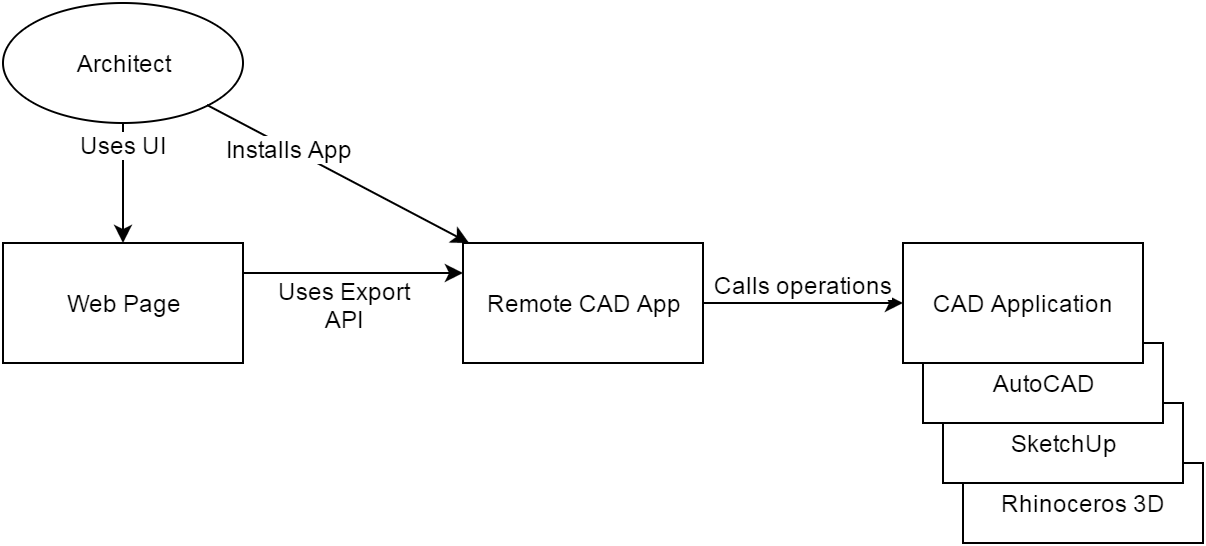

The diagram above was exported from draw.io. Its source (the exported page's mxGraphModel, read from the mxfile embedded in the PNG):
<mxGraphModel dx="530" dy="583" grid="1" gridSize="10" guides="1" tooltips="1" connect="1" arrows="1" fold="1" page="1" pageScale="1" pageWidth="826" pageHeight="1169" background="#ffffff" math="0" shadow="0">
  <root>
    <mxCell id="0" />
    <mxCell id="1" parent="0" />
    <mxCell id="8" value="Rhinoceros 3D" style="whiteSpace=wrap;html=1;" parent="1" vertex="1">
      <mxGeometry x="630" y="350" width="120" height="40" as="geometry" />
    </mxCell>
    <mxCell id="7" value="SketchUp" style="whiteSpace=wrap;html=1;" parent="1" vertex="1">
      <mxGeometry x="620" y="320" width="120" height="40" as="geometry" />
    </mxCell>
    <mxCell id="3" value="Web Page" style="whiteSpace=wrap;html=1;" parent="1" vertex="1">
      <mxGeometry x="150" y="240" width="120" height="60" as="geometry" />
    </mxCell>
    <mxCell id="4" value="Remote CAD App" style="whiteSpace=wrap;html=1;" parent="1" vertex="1">
      <mxGeometry x="380" y="240" width="120" height="60" as="geometry" />
    </mxCell>
    <mxCell id="6" value="AutoCAD" style="whiteSpace=wrap;html=1;" parent="1" vertex="1">
      <mxGeometry x="610" y="290" width="120" height="40" as="geometry" />
    </mxCell>
    <mxCell id="5" value="CAD Application" style="whiteSpace=wrap;html=1;" parent="1" vertex="1">
      <mxGeometry x="600" y="240" width="120" height="60" as="geometry" />
    </mxCell>
    <mxCell id="9" value="" style="endArrow=classic;html=1;exitX=1;exitY=0.5;entryX=0;entryY=0.5;" parent="1" source="4" target="5" edge="1">
      <mxGeometry width="50" height="50" relative="1" as="geometry">
        <mxPoint x="200" y="160" as="sourcePoint" />
        <mxPoint x="250" y="110" as="targetPoint" />
      </mxGeometry>
    </mxCell>
    <mxCell id="10" value="Calls operations" style="text;html=1;resizable=0;points=[];align=center;verticalAlign=middle;labelBackgroundColor=#ffffff;" parent="9" vertex="1" connectable="0">
      <mxGeometry x="-0.1846" y="-3" relative="1" as="geometry">
        <mxPoint x="9" y="-13" as="offset" />
      </mxGeometry>
    </mxCell>
    <mxCell id="11" value="" style="endArrow=classic;html=1;exitX=1;exitY=0.25;entryX=0;entryY=0.25;" parent="1" source="3" target="4" edge="1">
      <mxGeometry width="50" height="50" relative="1" as="geometry">
        <mxPoint x="100" y="150" as="sourcePoint" />
        <mxPoint x="150" y="100" as="targetPoint" />
      </mxGeometry>
    </mxCell>
    <mxCell id="15" value="Uses Export&lt;div&gt;API&lt;/div&gt;" style="text;html=1;resizable=0;points=[];align=center;verticalAlign=middle;labelBackgroundColor=#ffffff;" parent="11" vertex="1" connectable="0">
      <mxGeometry x="-0.2808" y="1" relative="1" as="geometry">
        <mxPoint x="10" y="16" as="offset" />
      </mxGeometry>
    </mxCell>
    <mxCell id="16" value="Architect" style="ellipse;whiteSpace=wrap;html=1;" parent="1" vertex="1">
      <mxGeometry x="150" y="120" width="120" height="60" as="geometry" />
    </mxCell>
    <mxCell id="17" value="" style="endArrow=classic;html=1;exitX=0.5;exitY=1;" parent="1" source="16" target="3" edge="1">
      <mxGeometry width="50" height="50" relative="1" as="geometry">
        <mxPoint x="70" y="60" as="sourcePoint" />
        <mxPoint x="120" y="10" as="targetPoint" />
      </mxGeometry>
    </mxCell>
    <mxCell id="18" value="Uses UI" style="text;html=1;resizable=0;points=[];align=center;verticalAlign=middle;labelBackgroundColor=#ffffff;" parent="17" vertex="1" connectable="0">
      <mxGeometry x="0.1418" y="-2" relative="1" as="geometry">
        <mxPoint x="2" y="-24" as="offset" />
      </mxGeometry>
    </mxCell>
    <mxCell id="19" value="" style="endArrow=classic;html=1;exitX=1;exitY=1;" parent="1" source="16" target="4" edge="1">
      <mxGeometry width="50" height="50" relative="1" as="geometry">
        <mxPoint x="70" y="60" as="sourcePoint" />
        <mxPoint x="120" y="10" as="targetPoint" />
      </mxGeometry>
    </mxCell>
    <mxCell id="20" value="Installs App" style="text;html=1;resizable=0;points=[];align=center;verticalAlign=middle;labelBackgroundColor=#ffffff;" parent="19" vertex="1" connectable="0">
      <mxGeometry x="-0.3753" relative="1" as="geometry">
        <mxPoint as="offset" />
      </mxGeometry>
    </mxCell>
  </root>
</mxGraphModel>